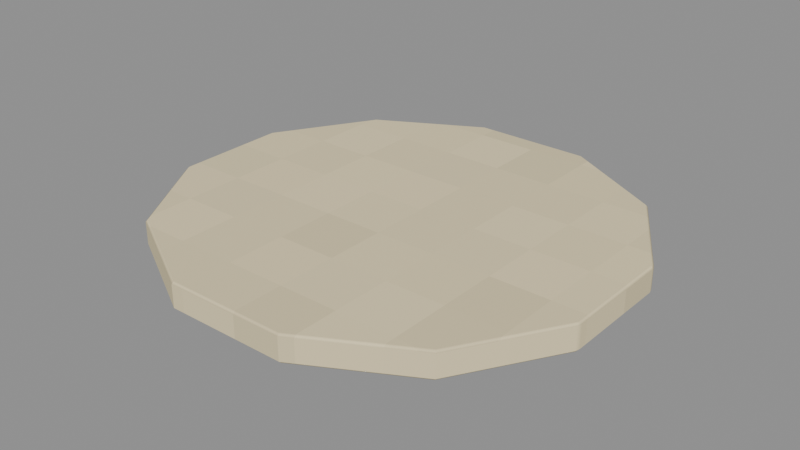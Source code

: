 # Source: Glaze-stripe.blend  (saved by Blender 4.3.34; exported with 4.5.12 LTS)
import bpy
from mathutils import Matrix  # noqa: F401  (used for matrix-valued properties, if any)

bpy.ops.wm.read_factory_settings(use_empty=True)
scene = bpy.context.scene
scene.name = 'Isolated part'

# ---- collections
col_part_glaze_stripe = bpy.data.collections.new('Part.Glaze-stripe'); scene.collection.children.link(col_part_glaze_stripe)

# ---- images (referenced by path relative to the original .blend; pixels are not part of the script)
import os
ASSET_DIR = os.environ.get("B2B_ASSET_DIR", "")  # directory of the original .blend (textures are referenced by path, not embedded)
HERE = os.path.dirname(os.path.abspath(__file__))  # packed textures are extracted next to this script under _unpacked/

def load_image(name, relpath, width, height, colorspace="sRGB"):
    """Load a texture the original file referenced (path relative to the .blend, or extracted next to this script)."""
    p = next((c for c in (os.path.join(HERE, relpath), os.path.join(ASSET_DIR, relpath)) if relpath and os.path.exists(c)), "")
    if p:
        img = bpy.data.images.load(p, check_existing=True)
        img.name = name
    else:  # same state as the original file: an image datablock whose file is absent (Cycles renders it pink)
        img = bpy.data.images.new(name, width, height)
        img.source = "FILE"
        img.filepath = "//" + (relpath or name)
    img.colorspace_settings.name = colorspace
    return img
img_minecraft___ivory_paper = load_image('Minecraft • Ivory paper', '_unpacked/Ivory_paper.cc0cce00.png', 32, 32, 'sRGB')

# ---- materials (node trees are filled in below, after node groups)
mat_minecraft___ivory_paper = bpy.data.materials.new('Minecraft / Ivory paper')
mat_minecraft___ivory_paper.diffuse_color = (0.8863, 0.8275, 0.6667, 1.0)

# ---- material node trees
mat_minecraft___ivory_paper.use_nodes = True; mat_minecraft___ivory_paper.node_tree.nodes.clear()
_N = mat_minecraft___ivory_paper.node_tree.nodes; _L = mat_minecraft___ivory_paper.node_tree.links
n0 = _N.new('ShaderNodeBsdfPrincipled'); n0.name = 'Principled BSDF'; n0.location = (10, 300)
n0.inputs[2].default_value = 0.85
n1 = _N.new('ShaderNodeOutputMaterial'); n1.name = 'Material Output'; n1.location = (300, 300)
n2 = _N.new('ShaderNodeTexImage'); n2.name = 'Image Texture'; n2.location = (-580, 280)
n2.image = img_minecraft___ivory_paper
n2.interpolation = 'Closest'
_L.new(n0.outputs[0], n1.inputs[0])
_L.new(n2.outputs[0], n0.inputs[0])
n1.is_active_output = True

# ---- meshes
me_seafoampitcher_glaze_stripe_001 = bpy.data.meshes.new('SeafoamPitcher.Glaze-stripe.001')
me_seafoampitcher_glaze_stripe_001.from_pydata([(0.1478, 0.03779, 0.0), (0.1082, 0.1032, 0.0), (0.0396, 0.141, 0.0), (-0.0396, 0.141, 0.0), (-0.1082, 0.1032, 0.0), (-0.1478, 0.03779, 0.0), (-0.1478, -0.03779, 0.0), (-0.1082, -0.1032, 0.0), (-0.0396, -0.141, 0.0), (0.0396, -0.141, 0.0), (0.1082, -0.1032, 0.0), (0.1478, -0.03779, 0.0), (0.1478, 0.03779, 0.018), (0.1082, 0.1032, 0.018), (0.0396, 0.141, 0.018), (-0.0396, 0.141, 0.018), (-0.1082, 0.1032, 0.018), (-0.1478, 0.03779, 0.018), (-0.1478, -0.03779, 0.018), (-0.1082, -0.1032, 0.018), (-0.0396, -0.141, 0.018), (0.0396, -0.141, 0.018), (0.1082, -0.1032, 0.018), (0.1478, -0.03779, 0.018)], [], [(11, 10, 9, 8, 7, 6, 5, 4, 3, 2, 1, 0), (0, 1, 13, 12), (1, 2, 14, 13), (2, 3, 15, 14), (3, 4, 16, 15), (4, 5, 17, 16), (5, 6, 18, 17), (6, 7, 19, 18), (7, 8, 20, 19), (8, 9, 21, 20), (9, 10, 22, 21), (10, 11, 23, 22), (11, 0, 12, 23), (12, 13, 14, 15, 16, 17, 18, 19, 20, 21, 22, 23)])
_uv = me_seafoampitcher_glaze_stripe_001.uv_layers.new(name='UV0.Surface')
_uv.uv.foreach_set('vector', [0.3307, 0.3054, 0.299, 0.2531, 0.2441, 0.2228, 0.1808, 0.2228, 0.1259, 0.2531, 0.09421, 0.3054, 0.09421, 0.3659, 0.1259, 0.4182, 0.1808, 0.4485, 0.2441, 0.4485, 0.299, 0.4182, 0.3307, 0.3659, 0.2427, 0.41, 0.295, 0.41, 0.295, 0.4244, 0.2427, 0.4244, 0.299, 0.41, 0.2441, 0.41, 0.2441, 0.4244, 0.299, 0.4244, 0.2441, 0.41, 0.1808, 0.41, 0.1808, 0.4244, 0.2441, 0.4244, 0.1808, 0.41, 0.1259, 0.41, 0.1259, 0.4244, 0.1808, 0.4244, 0.295, 0.41, 0.2427, 0.41, 0.2427, 0.4244, 0.295, 0.4244, 0.2427, 0.41, 0.1822, 0.41, 0.1822, 0.4244, 0.2427, 0.4244, 0.1822, 0.41, 0.1298, 0.41, 0.1298, 0.4244, 0.1822, 0.4244, 0.1259, 0.41, 0.1808, 0.41, 0.1808, 0.4244, 0.1259, 0.4244, 0.1808, 0.41, 0.2441, 0.41, 0.2441, 0.4244, 0.1808, 0.4244, 0.2441, 0.41, 0.299, 0.41, 0.299, 0.4244, 0.2441, 0.4244, 0.1298, 0.41, 0.1822, 0.41, 0.1822, 0.4244, 0.1298, 0.4244, 0.1822, 0.41, 0.2427, 0.41, 0.2427, 0.4244, 0.1822, 0.4244, 0.3307, 0.3659, 0.299, 0.4182, 0.2441, 0.4485, 0.1808, 0.4485, 0.1259, 0.4182, 0.09421, 0.3659, 0.09421, 0.3054, 0.1259, 0.2531, 0.1808, 0.2228, 0.2441, 0.2228, 0.299, 0.2531, 0.3307, 0.3054])
_uv.active_render = True
_uv = me_seafoampitcher_glaze_stripe_001.uv_layers.new(name='UV1.Paint')
_uv.uv.foreach_set('vector', [0.1048, 0.3017, 0.03837, 0.2613, 3.771e-09, 0.1913, 9.899e-09, 0.1104, 0.03837, 0.04042, 0.1048, 0.0, 0.1816, 5.687e-09, 0.248, 0.04042, 0.2864, 0.1104, 0.2864, 0.1913, 0.248, 0.2613, 0.1816, 0.3017, 0.9712, 0.144, 0.9712, 0.2108, 0.9529, 0.2108, 0.9529, 0.144, 0.9259, 0.7387, 0.9259, 0.8087, 0.9077, 0.8087, 0.9077, 0.7387, 0.9259, 0.8087, 0.9259, 0.8896, 0.9077, 0.8896, 0.9077, 0.8087, 0.9259, 0.8896, 0.9259, 0.9596, 0.9077, 0.9596, 0.9077, 0.8896, 0.987, 0.7387, 0.987, 0.8055, 0.9687, 0.8055, 0.9687, 0.7387, 0.987, 0.8055, 0.987, 0.8827, 0.9687, 0.8827, 0.9687, 0.8055, 0.987, 0.8827, 0.987, 0.9495, 0.9687, 0.9495, 0.9687, 0.8827, 0.9564, 0.7387, 0.9564, 0.8087, 0.9382, 0.8087, 0.9382, 0.7387, 0.9564, 0.8087, 0.9564, 0.8896, 0.9382, 0.8896, 0.9382, 0.8087, 0.9564, 0.8896, 0.9564, 0.9596, 0.9382, 0.9596, 0.9382, 0.8896, 0.9712, 4.739e-09, 0.9712, 0.06681, 0.9529, 0.06681, 0.9529, 3.317e-09, 0.9712, 0.06681, 0.9712, 0.144, 0.9529, 0.144, 0.9529, 0.06681, 0.4802, 1.327e-08, 0.5466, 0.04042, 0.585, 0.1104, 0.585, 0.1913, 0.5466, 0.2613, 0.4802, 0.3017, 0.4034, 0.3017, 0.337, 0.2613, 0.2986, 0.1913, 0.2986, 0.1104, 0.337, 0.04042, 0.4034, 7.108e-09])
me_seafoampitcher_glaze_stripe_001.materials.append(mat_minecraft___ivory_paper)
me_seafoampitcher_glaze_stripe_001.update()

# ---- objects
ob_glaze_stripe = bpy.data.objects.new('Glaze-stripe', me_seafoampitcher_glaze_stripe_001)

# ---- transforms, parenting, visibility, modifiers, constraints
ob_glaze_stripe.location = (0.0, 0.0, 0.0)
_m = ob_glaze_stripe.modifiers.new('Hand-finished edges', 'BEVEL')
_m.width = 0.0017
_m.width_pct = 0.0017
_m.harden_normals = True

# ---- collection membership
col_part_glaze_stripe.objects.link(ob_glaze_stripe)

# ---- scene / render settings (as saved in the file)
scene.frame_start = 1; scene.frame_end = 250; scene.frame_set(1)
scene.render.engine = 'BLENDER_EEVEE_NEXT'
scene.render.image_settings.exr_codec = 'NONE'
scene.render.simplify_subdivision_render = 0
scene.render.simplify_child_particles_render = 0.0
scene.eevee.use_volume_custom_range = False
scene.eevee.use_fast_gi = False
scene.eevee.use_shadows = False
scene.view_settings.white_balance_temperature = 0.0
scene.view_settings.white_balance_tint = 0.0
scene.view_settings.white_balance_whitepoint = (2.97, 0.5193, -0.0414)
bpy.context.view_layer.update()

# ---- added for rendering (the .blend has no active camera and no usable light): camera, sun + grey world if the file has none
cam_auto = bpy.data.cameras.new('AutoCamera')
cam_auto.lens = 50.0
cam_auto.sensor_width = 36.0
cam_auto.clip_end = 1000.0
ob_auto_camera = bpy.data.objects.new('AutoCamera', cam_auto)
scene.collection.objects.link(ob_auto_camera)
ob_auto_camera.location = (0.37837, -0.454045, 0.311696)
ob_auto_camera.rotation_euler = (1.09748, -7.21219e-08, 0.694738)
scene.camera = ob_auto_camera
light_auto_sun = bpy.data.lights.new('AutoSun', 'SUN')
light_auto_sun.energy = 3.0
light_auto_sun.angle = 0.0523599
ob_auto_sun = bpy.data.objects.new('AutoSun', light_auto_sun)
scene.collection.objects.link(ob_auto_sun)
ob_auto_sun.rotation_euler = (0.872665, 0.174533, 0.523599)
if scene.world is None:
    world_auto = bpy.data.worlds.new('AutoWorld')
    world_auto.color = (0.3, 0.3, 0.3)
    scene.world = world_auto
bpy.context.view_layer.update()
